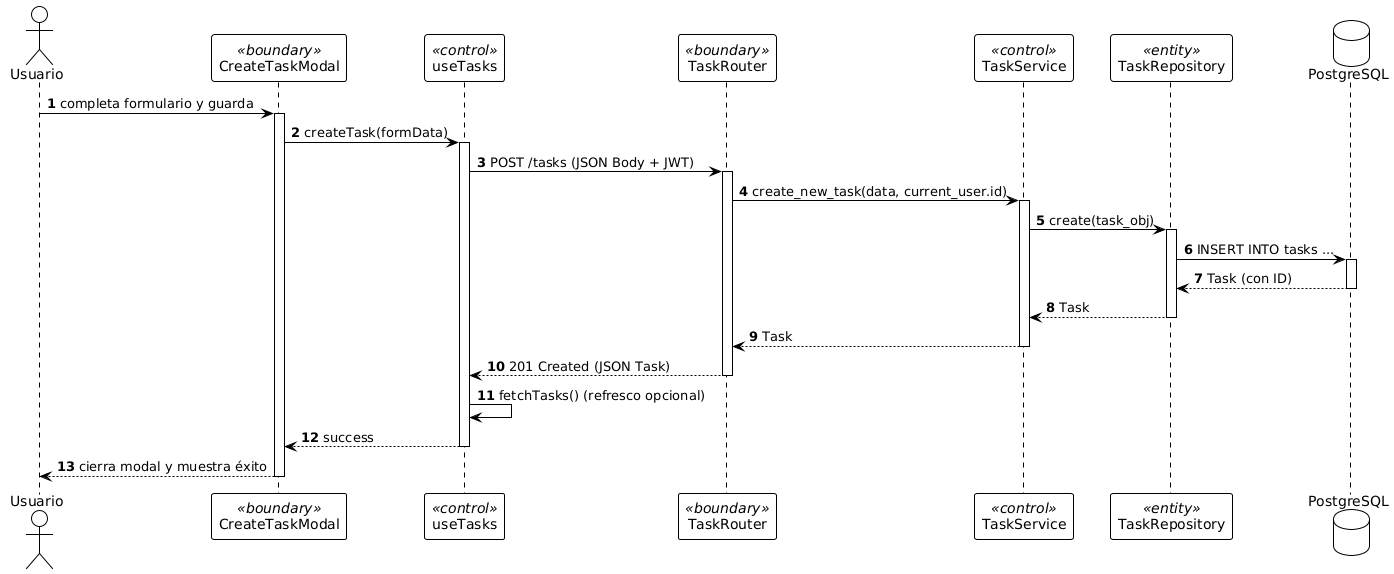

The diagram above was rendered by PlantUML. Its source (embedded in the PNG):
@startuml
!theme plain
autonumber

actor Usuario
participant "CreateTaskModal" as CTM <<boundary>>
participant "useTasks" as UT <<control>>
participant "TaskRouter" as TR <<boundary>>
participant "TaskService" as TS <<control>>
participant "TaskRepository" as TREP <<entity>>
database "PostgreSQL" as DB

Usuario -> CTM : completa formulario y guarda
activate CTM
CTM -> UT : createTask(formData)
activate UT
UT -> TR : POST /tasks (JSON Body + JWT)
activate TR
TR -> TS : create_new_task(data, current_user.id)
activate TS
TS -> TREP : create(task_obj)
activate TREP
TREP -> DB : INSERT INTO tasks ...
activate DB
DB --> TREP : Task (con ID)
deactivate DB
TREP --> TS : Task
deactivate TREP
TS --> TR : Task
deactivate TS
TR --> UT : 201 Created (JSON Task)
deactivate TR
UT -> UT : fetchTasks() (refresco opcional)
UT --> CTM : success
deactivate UT
CTM --> Usuario : cierra modal y muestra éxito
deactivate CTM
@enduml